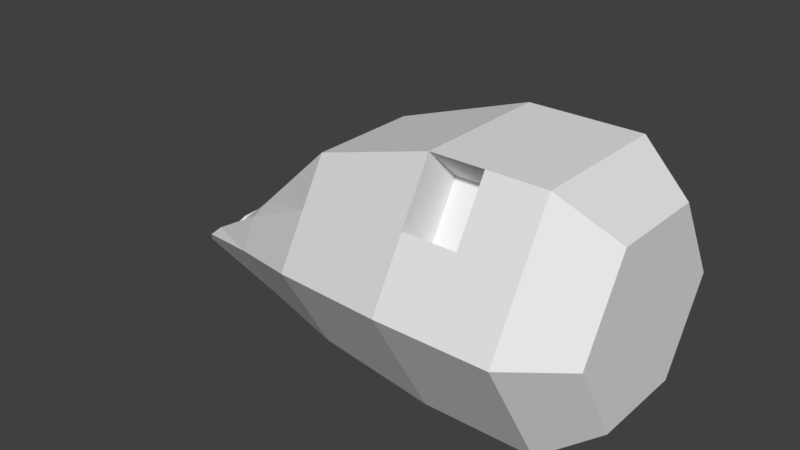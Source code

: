 # Source: SkullAnimal.blend  (saved by Blender 2.79.0; exported with 4.5.12 LTS)
import bpy
from mathutils import Matrix  # noqa: F401  (used for matrix-valued properties, if any)

bpy.ops.wm.read_factory_settings(use_empty=True)
scene = bpy.context.scene
scene.name = 'Scene'

# ---- collections
col_collection_1 = bpy.data.collections.new('Collection 1'); scene.collection.children.link(col_collection_1)

# ---- world
world_world = bpy.data.worlds.new('World'); scene.world = world_world
world_world.color = (0.05088, 0.05088, 0.05088)
world_world.use_sun_shadow = False
world_world.sun_shadow_jitter_overblur = 0.0
world_world.cycles.sampling_method = 'MANUAL'

# ---- meshes
me_cylinder_007 = bpy.data.meshes.new('Cylinder.007')
me_cylinder_007.from_pydata([(0.2757, -0.4253, 9.034e-08), (0.07284, -0.4253, 6.007e-08), (0.2757, -0.2997, -0.2176), (0.07284, -0.2997, -0.2176), (0.2757, -0.04844, -0.2176), (0.07284, -0.04844, -0.2176), (0.2757, 0.07719, 3.027e-08), (0.07284, 0.07719, 4.657e-10), (0.2757, -0.04844, 0.2176), (0.07284, -0.04844, 0.2176), (0.2757, -0.2997, 0.2176), (0.07284, -0.2997, 0.2176), (0.3726, -0.349, 7.497e-08), (0.3726, -0.2615, -0.1515), (0.3726, -0.0866, -0.1515), (0.3726, 0.0008695, 3.306e-08), (0.3726, -0.0866, 0.1515), (0.3726, -0.2615, 0.1515), (-0.1604, -0.376, -0.0323), (-0.1604, -0.275, -0.2072), (-0.1604, -0.0731, -0.2072), (-0.1604, 0.02788, -0.0323), (-0.1604, -0.0731, 0.1426), (-0.1604, -0.275, 0.1426), (-0.3398, -0.295, -0.08612), (-0.3398, -0.2346, -0.1909), (-0.3398, -0.1136, -0.1909), (-0.3398, -0.0531, -0.08612), (-0.3398, -0.1136, -0.01655), (-0.3398, -0.2346, -0.01655), (-0.5151, -0.218, -0.1435), (-0.5417, -0.196, -0.1708), (-0.5417, -0.1521, -0.1708), (-0.5151, -0.1301, -0.1435), (-0.4885, -0.1521, -0.1364), (-0.4885, -0.196, -0.1364), (0.17, -0.4253, 7.451e-08), (0.17, -0.2997, -0.2176), (0.17, -0.04844, -0.2176), (0.17, 0.07719, 1.444e-08), (0.17, -0.04844, 0.2176), (0.17, -0.2997, 0.2176), (0.2757, -0.3593, 0.1144), (0.07284, -0.3593, 0.1144), (0.3726, -0.303, 0.07967), (-0.1604, -0.3229, 0.05967), (-0.3398, -0.2632, -0.03104), (-0.5012, -0.2065, -0.1292), (0.17, -0.3593, 0.1144), (0.2757, 0.006523, 0.1224), (0.07284, 0.006523, 0.1224), (0.3726, -0.04833, 0.08522), (-0.1604, -0.02892, 0.06608), (-0.3398, -0.08713, -0.0272), (-0.5002, -0.1425, -0.1282), (0.17, 0.006523, 0.1224), (0.07284, -0.2944, 0.05377), (0.07284, -0.2349, 0.157), (0.17, -0.2349, 0.157), (0.17, -0.2944, 0.05377), (0.07284, -0.1153, 0.1774), (0.17, -0.1153, 0.1774), (0.17, -0.06032, 0.08225), (0.07284, -0.06032, 0.08225)], [], [(36, 1, 3, 37), (37, 3, 5, 38), (38, 5, 7, 39), (40, 55, 62, 61), (3, 1, 18, 19), (40, 9, 11, 41), (48, 43, 1, 36), (49, 8, 16, 51), (12, 13, 14, 15, 51, 16, 17, 44), (2, 4, 14, 13), (8, 10, 17, 16), (0, 2, 13, 12), (4, 6, 15, 14), (42, 0, 12, 44), (23, 22, 28, 29), (7, 5, 20, 21), (43, 11, 23, 45), (50, 7, 21, 52), (5, 3, 19, 20), (11, 9, 22, 23), (53, 27, 33, 54), (21, 20, 26, 27), (19, 18, 24, 25), (45, 23, 29, 46), (52, 21, 27, 53), (20, 19, 25, 26), (31, 30, 47, 35, 34, 54, 33, 32), (26, 25, 31, 32), (29, 28, 34, 35), (27, 26, 32, 33), (25, 24, 30, 31), (46, 29, 35, 47), (42, 48, 36, 0), (8, 40, 41, 10), (49, 55, 40, 8), (4, 38, 39, 6), (2, 37, 38, 4), (0, 36, 37, 2), (10, 41, 48, 42), (24, 46, 47, 30), (18, 45, 46, 24), (1, 43, 45, 18), (10, 42, 44, 17), (11, 43, 56, 57), (6, 39, 55, 49), (22, 52, 53, 28), (28, 53, 54, 34), (9, 50, 52, 22), (6, 49, 51, 15), (39, 7, 50, 55), (58, 57, 56, 59), (43, 48, 59, 56), (48, 41, 58, 59), (41, 11, 57, 58), (62, 63, 60, 61), (9, 40, 61, 60), (50, 9, 60, 63), (55, 50, 63, 62)])
me_cylinder_007.use_remesh_preserve_volume = False
me_cylinder_007.use_remesh_preserve_attributes = False
me_cylinder_007.use_mirror_vertex_groups = False
me_cylinder_007.update()

# ---- objects
ob_cylinder_007 = bpy.data.objects.new('Cylinder.007', me_cylinder_007)

# ---- transforms, parenting, visibility, modifiers, constraints
ob_cylinder_007.location = (0.0, 0.0, 0.0)
ob_cylinder_007.lineart.crease_threshold = 0.0

# ---- collection membership
col_collection_1.objects.link(ob_cylinder_007)

# ---- scene / render settings (as saved in the file)
scene.frame_start = 1; scene.frame_end = 250; scene.frame_set(1)
scene.render.engine = 'BLENDER_EEVEE_NEXT'
scene.render.resolution_percentage = 50
scene.render.dither_intensity = 0.0
scene.cycles.use_denoising = False
scene.cycles.samples = 128
scene.cycles.sampling_pattern = 'TABULATED_SOBOL'
scene.cycles.use_adaptive_sampling = False
scene.cycles.use_light_tree = False
scene.cycles.blur_glossy = 0.0
scene.cycles.sample_clamp_indirect = 0.0
scene.view_settings.view_transform = 'Standard'
bpy.context.view_layer.update()

# ---- added for rendering (the .blend has no active camera and no usable light): camera, sun
cam_auto = bpy.data.cameras.new('AutoCamera')
cam_auto.lens = 50.0
cam_auto.sensor_width = 36.0
cam_auto.clip_end = 1000.0
ob_auto_camera = bpy.data.objects.new('AutoCamera', cam_auto)
scene.collection.objects.link(ob_auto_camera)
ob_auto_camera.location = (0.961376, -1.4292, 0.836752)
ob_auto_camera.rotation_euler = (1.09748, -7.21219e-08, 0.694738)
scene.camera = ob_auto_camera
light_auto_sun = bpy.data.lights.new('AutoSun', 'SUN')
light_auto_sun.energy = 3.0
light_auto_sun.angle = 0.0523599
ob_auto_sun = bpy.data.objects.new('AutoSun', light_auto_sun)
scene.collection.objects.link(ob_auto_sun)
ob_auto_sun.rotation_euler = (0.872665, 0.174533, 0.523599)
bpy.context.view_layer.update()

